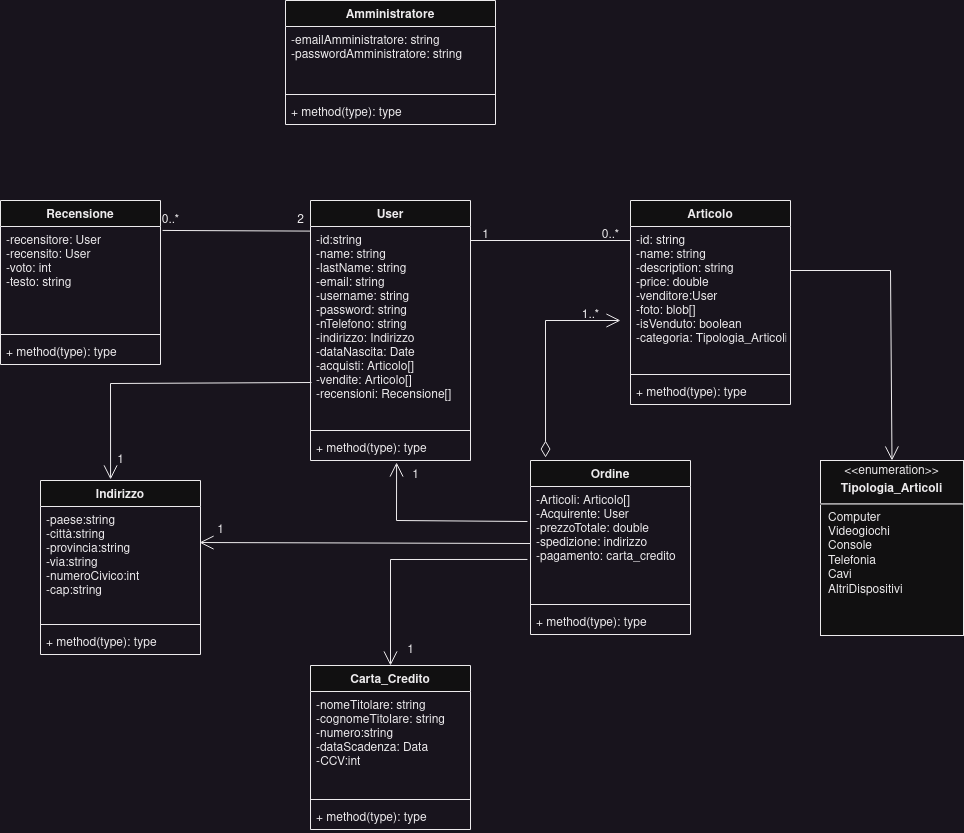

The diagram above was exported from draw.io. Its source (the exported page's mxGraphModel, read from the mxfile embedded in the PNG):
<mxGraphModel dx="2187" dy="1991" grid="1" gridSize="10" guides="1" tooltips="1" connect="1" arrows="1" fold="1" page="1" pageScale="1" pageWidth="827" pageHeight="1169" math="0" shadow="0">
  <root>
    <mxCell id="0" />
    <mxCell id="1" parent="0" />
    <mxCell id="reTLCfc8oAvxy9OnTmun-1" value="User" style="swimlane;fontStyle=1;align=center;verticalAlign=top;childLayout=stackLayout;horizontal=1;startSize=26;horizontalStack=0;resizeParent=1;resizeParentMax=0;resizeLast=0;collapsible=1;marginBottom=0;" parent="1" vertex="1">
      <mxGeometry x="280" y="120" width="160" height="260" as="geometry" />
    </mxCell>
    <mxCell id="reTLCfc8oAvxy9OnTmun-2" value="-id:string&#10;-name: string&#10;-lastName: string&#10;-email: string&#10;-username: string&#10;-password: string&#10;-nTelefono: string&#10;-indirizzo: Indirizzo&#10;-dataNascita: Date&#10;-acquisti: Articolo[]&#10;-vendite: Articolo[]&#10;-recensioni: Recensione[]&#10;&#10;&#10;&#10;&#10;&#10;&#10;&#10;" style="text;strokeColor=none;fillColor=none;align=left;verticalAlign=top;spacingLeft=4;spacingRight=4;overflow=hidden;rotatable=0;points=[[0,0.5],[1,0.5]];portConstraint=eastwest;" parent="reTLCfc8oAvxy9OnTmun-1" vertex="1">
      <mxGeometry y="26" width="160" height="200" as="geometry" />
    </mxCell>
    <mxCell id="reTLCfc8oAvxy9OnTmun-3" value="" style="line;strokeWidth=1;fillColor=none;align=left;verticalAlign=middle;spacingTop=-1;spacingLeft=3;spacingRight=3;rotatable=0;labelPosition=right;points=[];portConstraint=eastwest;strokeColor=inherit;" parent="reTLCfc8oAvxy9OnTmun-1" vertex="1">
      <mxGeometry y="226" width="160" height="8" as="geometry" />
    </mxCell>
    <mxCell id="reTLCfc8oAvxy9OnTmun-4" value="+ method(type): type" style="text;strokeColor=none;fillColor=none;align=left;verticalAlign=top;spacingLeft=4;spacingRight=4;overflow=hidden;rotatable=0;points=[[0,0.5],[1,0.5]];portConstraint=eastwest;" parent="reTLCfc8oAvxy9OnTmun-1" vertex="1">
      <mxGeometry y="234" width="160" height="26" as="geometry" />
    </mxCell>
    <mxCell id="85MPCIYXO27PwLAo3poa-1" value="Articolo" style="swimlane;fontStyle=1;align=center;verticalAlign=top;childLayout=stackLayout;horizontal=1;startSize=26;horizontalStack=0;resizeParent=1;resizeParentMax=0;resizeLast=0;collapsible=1;marginBottom=0;" parent="1" vertex="1">
      <mxGeometry x="600" y="120" width="160" height="204" as="geometry" />
    </mxCell>
    <mxCell id="85MPCIYXO27PwLAo3poa-2" value="-id: string&#10;-name: string&#10;-description: string&#10;-price: double&#10;-venditore:User&#10;-foto: blob[]&#10;-isVenduto: boolean&#10;-categoria: Tipologia_Articoli&#10;&#10;&#10;" style="text;strokeColor=none;fillColor=none;align=left;verticalAlign=top;spacingLeft=4;spacingRight=4;overflow=hidden;rotatable=0;points=[[0,0.5],[1,0.5]];portConstraint=eastwest;" parent="85MPCIYXO27PwLAo3poa-1" vertex="1">
      <mxGeometry y="26" width="160" height="144" as="geometry" />
    </mxCell>
    <mxCell id="85MPCIYXO27PwLAo3poa-3" value="" style="line;strokeWidth=1;fillColor=none;align=left;verticalAlign=middle;spacingTop=-1;spacingLeft=3;spacingRight=3;rotatable=0;labelPosition=right;points=[];portConstraint=eastwest;strokeColor=inherit;" parent="85MPCIYXO27PwLAo3poa-1" vertex="1">
      <mxGeometry y="170" width="160" height="8" as="geometry" />
    </mxCell>
    <mxCell id="85MPCIYXO27PwLAo3poa-4" value="+ method(type): type" style="text;strokeColor=none;fillColor=none;align=left;verticalAlign=top;spacingLeft=4;spacingRight=4;overflow=hidden;rotatable=0;points=[[0,0.5],[1,0.5]];portConstraint=eastwest;" parent="85MPCIYXO27PwLAo3poa-1" vertex="1">
      <mxGeometry y="178" width="160" height="26" as="geometry" />
    </mxCell>
    <mxCell id="85MPCIYXO27PwLAo3poa-6" value="1" style="text;html=1;align=center;verticalAlign=middle;resizable=0;points=[];autosize=1;strokeColor=none;fillColor=none;" parent="1" vertex="1">
      <mxGeometry x="440" y="140" width="30" height="30" as="geometry" />
    </mxCell>
    <mxCell id="85MPCIYXO27PwLAo3poa-7" value="0..*" style="text;html=1;align=center;verticalAlign=middle;resizable=0;points=[];autosize=1;strokeColor=none;fillColor=none;" parent="1" vertex="1">
      <mxGeometry x="560" y="140" width="40" height="30" as="geometry" />
    </mxCell>
    <mxCell id="85MPCIYXO27PwLAo3poa-10" value="" style="endArrow=none;html=1;rounded=0;fontSize=16;" parent="1" edge="1">
      <mxGeometry relative="1" as="geometry">
        <mxPoint x="440" y="160" as="sourcePoint" />
        <mxPoint x="600" y="160" as="targetPoint" />
      </mxGeometry>
    </mxCell>
    <mxCell id="85MPCIYXO27PwLAo3poa-15" value="Ordine" style="swimlane;fontStyle=1;align=center;verticalAlign=top;childLayout=stackLayout;horizontal=1;startSize=26;horizontalStack=0;resizeParent=1;resizeParentMax=0;resizeLast=0;collapsible=1;marginBottom=0;fontSize=12;" parent="1" vertex="1">
      <mxGeometry x="500" y="380" width="160" height="174" as="geometry" />
    </mxCell>
    <mxCell id="85MPCIYXO27PwLAo3poa-16" value="-Articoli: Articolo[]&#10;-Acquirente: User&#10;-prezzoTotale: double&#10;-spedizione: indirizzo&#10;-pagamento: carta_credito&#10;" style="text;strokeColor=none;fillColor=none;align=left;verticalAlign=top;spacingLeft=4;spacingRight=4;overflow=hidden;rotatable=0;points=[[0,0.5],[1,0.5]];portConstraint=eastwest;fontSize=12;" parent="85MPCIYXO27PwLAo3poa-15" vertex="1">
      <mxGeometry y="26" width="160" height="114" as="geometry" />
    </mxCell>
    <mxCell id="85MPCIYXO27PwLAo3poa-17" value="" style="line;strokeWidth=1;fillColor=none;align=left;verticalAlign=middle;spacingTop=-1;spacingLeft=3;spacingRight=3;rotatable=0;labelPosition=right;points=[];portConstraint=eastwest;strokeColor=inherit;fontSize=15;" parent="85MPCIYXO27PwLAo3poa-15" vertex="1">
      <mxGeometry y="140" width="160" height="8" as="geometry" />
    </mxCell>
    <mxCell id="85MPCIYXO27PwLAo3poa-18" value="+ method(type): type" style="text;strokeColor=none;fillColor=none;align=left;verticalAlign=top;spacingLeft=4;spacingRight=4;overflow=hidden;rotatable=0;points=[[0,0.5],[1,0.5]];portConstraint=eastwest;fontSize=12;" parent="85MPCIYXO27PwLAo3poa-15" vertex="1">
      <mxGeometry y="148" width="160" height="26" as="geometry" />
    </mxCell>
    <mxCell id="85MPCIYXO27PwLAo3poa-19" value="Recensione" style="swimlane;fontStyle=1;align=center;verticalAlign=top;childLayout=stackLayout;horizontal=1;startSize=26;horizontalStack=0;resizeParent=1;resizeParentMax=0;resizeLast=0;collapsible=1;marginBottom=0;fontSize=12;" parent="1" vertex="1">
      <mxGeometry x="-30" y="120" width="160" height="164" as="geometry" />
    </mxCell>
    <mxCell id="85MPCIYXO27PwLAo3poa-20" value="-recensitore: User&#10;-recensito: User&#10;-voto: int&#10;-testo: string&#10;&#10;" style="text;strokeColor=none;fillColor=none;align=left;verticalAlign=top;spacingLeft=4;spacingRight=4;overflow=hidden;rotatable=0;points=[[0,0.5],[1,0.5]];portConstraint=eastwest;fontSize=12;" parent="85MPCIYXO27PwLAo3poa-19" vertex="1">
      <mxGeometry y="26" width="160" height="104" as="geometry" />
    </mxCell>
    <mxCell id="85MPCIYXO27PwLAo3poa-21" value="" style="line;strokeWidth=1;fillColor=none;align=left;verticalAlign=middle;spacingTop=-1;spacingLeft=3;spacingRight=3;rotatable=0;labelPosition=right;points=[];portConstraint=eastwest;strokeColor=inherit;fontSize=12;" parent="85MPCIYXO27PwLAo3poa-19" vertex="1">
      <mxGeometry y="130" width="160" height="8" as="geometry" />
    </mxCell>
    <mxCell id="85MPCIYXO27PwLAo3poa-22" value="+ method(type): type" style="text;strokeColor=none;fillColor=none;align=left;verticalAlign=top;spacingLeft=4;spacingRight=4;overflow=hidden;rotatable=0;points=[[0,0.5],[1,0.5]];portConstraint=eastwest;fontSize=12;" parent="85MPCIYXO27PwLAo3poa-19" vertex="1">
      <mxGeometry y="138" width="160" height="26" as="geometry" />
    </mxCell>
    <mxCell id="85MPCIYXO27PwLAo3poa-26" value="" style="endArrow=open;endFill=1;endSize=12;html=1;rounded=0;fontSize=12;entryX=0.538;entryY=1.077;entryDx=0;entryDy=0;entryPerimeter=0;exitX=-0.019;exitY=0.307;exitDx=0;exitDy=0;exitPerimeter=0;" parent="1" source="85MPCIYXO27PwLAo3poa-16" target="reTLCfc8oAvxy9OnTmun-4" edge="1">
      <mxGeometry width="160" relative="1" as="geometry">
        <mxPoint x="150" y="440" as="sourcePoint" />
        <mxPoint x="310" y="440" as="targetPoint" />
        <Array as="points">
          <mxPoint x="366" y="440" />
        </Array>
      </mxGeometry>
    </mxCell>
    <mxCell id="85MPCIYXO27PwLAo3poa-27" value="1" style="text;html=1;align=center;verticalAlign=middle;resizable=0;points=[];autosize=1;strokeColor=none;fillColor=none;fontSize=12;" parent="1" vertex="1">
      <mxGeometry x="370" y="380" width="30" height="30" as="geometry" />
    </mxCell>
    <mxCell id="85MPCIYXO27PwLAo3poa-28" value="1..*" style="text;html=1;align=center;verticalAlign=middle;resizable=0;points=[];autosize=1;strokeColor=none;fillColor=none;fontSize=12;" parent="1" vertex="1">
      <mxGeometry x="540" y="220" width="40" height="30" as="geometry" />
    </mxCell>
    <mxCell id="85MPCIYXO27PwLAo3poa-29" value="" style="endArrow=none;html=1;rounded=0;fontSize=12;exitX=1.013;exitY=0.038;exitDx=0;exitDy=0;exitPerimeter=0;entryX=0;entryY=0.023;entryDx=0;entryDy=0;entryPerimeter=0;" parent="1" source="85MPCIYXO27PwLAo3poa-20" target="reTLCfc8oAvxy9OnTmun-2" edge="1">
      <mxGeometry relative="1" as="geometry">
        <mxPoint x="200" y="150" as="sourcePoint" />
        <mxPoint x="270" y="150" as="targetPoint" />
      </mxGeometry>
    </mxCell>
    <mxCell id="85MPCIYXO27PwLAo3poa-30" value="0..*" style="text;html=1;align=center;verticalAlign=middle;resizable=0;points=[];autosize=1;strokeColor=none;fillColor=none;fontSize=12;" parent="1" vertex="1">
      <mxGeometry x="120" y="125" width="40" height="30" as="geometry" />
    </mxCell>
    <mxCell id="85MPCIYXO27PwLAo3poa-31" value="2" style="text;html=1;align=center;verticalAlign=middle;resizable=0;points=[];autosize=1;strokeColor=none;fillColor=none;fontSize=12;" parent="1" vertex="1">
      <mxGeometry x="255" y="125" width="30" height="30" as="geometry" />
    </mxCell>
    <mxCell id="Wse5oZ1ovbee6H5K4luZ-1" value="Carta_Credito" style="swimlane;fontStyle=1;align=center;verticalAlign=top;childLayout=stackLayout;horizontal=1;startSize=26;horizontalStack=0;resizeParent=1;resizeParentMax=0;resizeLast=0;collapsible=1;marginBottom=0;fontSize=12;" parent="1" vertex="1">
      <mxGeometry x="280" y="585" width="160" height="164" as="geometry" />
    </mxCell>
    <mxCell id="Wse5oZ1ovbee6H5K4luZ-2" value="-nomeTitolare: string&#10;-cognomeTitolare: string&#10;-numero:string&#10;-dataScadenza: Data&#10;-CCV:int&#10;&#10;&#10;" style="text;strokeColor=none;fillColor=none;align=left;verticalAlign=top;spacingLeft=4;spacingRight=4;overflow=hidden;rotatable=0;points=[[0,0.5],[1,0.5]];portConstraint=eastwest;fontSize=12;" parent="Wse5oZ1ovbee6H5K4luZ-1" vertex="1">
      <mxGeometry y="26" width="160" height="104" as="geometry" />
    </mxCell>
    <mxCell id="Wse5oZ1ovbee6H5K4luZ-3" value="" style="line;strokeWidth=1;fillColor=none;align=left;verticalAlign=middle;spacingTop=-1;spacingLeft=3;spacingRight=3;rotatable=0;labelPosition=right;points=[];portConstraint=eastwest;strokeColor=inherit;fontSize=12;" parent="Wse5oZ1ovbee6H5K4luZ-1" vertex="1">
      <mxGeometry y="130" width="160" height="8" as="geometry" />
    </mxCell>
    <mxCell id="Wse5oZ1ovbee6H5K4luZ-4" value="+ method(type): type" style="text;strokeColor=none;fillColor=none;align=left;verticalAlign=top;spacingLeft=4;spacingRight=4;overflow=hidden;rotatable=0;points=[[0,0.5],[1,0.5]];portConstraint=eastwest;fontSize=12;" parent="Wse5oZ1ovbee6H5K4luZ-1" vertex="1">
      <mxGeometry y="138" width="160" height="26" as="geometry" />
    </mxCell>
    <mxCell id="qZemAHdUJnatkuXwJBat-1" value="" style="endArrow=open;endFill=1;endSize=12;html=1;rounded=0;fontSize=12;entryX=0.5;entryY=0;entryDx=0;entryDy=0;exitX=-0.019;exitY=0.64;exitDx=0;exitDy=0;exitPerimeter=0;" parent="1" source="85MPCIYXO27PwLAo3poa-16" target="Wse5oZ1ovbee6H5K4luZ-1" edge="1">
      <mxGeometry width="160" relative="1" as="geometry">
        <mxPoint x="360" y="480" as="sourcePoint" />
        <mxPoint x="390" y="540" as="targetPoint" />
        <Array as="points">
          <mxPoint x="360" y="479" />
        </Array>
      </mxGeometry>
    </mxCell>
    <mxCell id="qZemAHdUJnatkuXwJBat-2" value="1" style="text;html=1;align=center;verticalAlign=middle;resizable=0;points=[];autosize=1;strokeColor=none;fillColor=none;fontSize=12;" parent="1" vertex="1">
      <mxGeometry x="365" y="555" width="30" height="30" as="geometry" />
    </mxCell>
    <mxCell id="qZemAHdUJnatkuXwJBat-3" value="Indirizzo" style="swimlane;fontStyle=1;align=center;verticalAlign=top;childLayout=stackLayout;horizontal=1;startSize=26;horizontalStack=0;resizeParent=1;resizeParentMax=0;resizeLast=0;collapsible=1;marginBottom=0;fontSize=12;" parent="1" vertex="1">
      <mxGeometry x="10" y="400" width="160" height="174" as="geometry" />
    </mxCell>
    <mxCell id="qZemAHdUJnatkuXwJBat-4" value="-paese:string&#10;-città:string&#10;-provincia:string&#10;-via:string&#10;-numeroCivico:int&#10;-cap:string&#10;&#10;" style="text;strokeColor=none;fillColor=none;align=left;verticalAlign=top;spacingLeft=4;spacingRight=4;overflow=hidden;rotatable=0;points=[[0,0.5],[1,0.5]];portConstraint=eastwest;fontSize=12;" parent="qZemAHdUJnatkuXwJBat-3" vertex="1">
      <mxGeometry y="26" width="160" height="114" as="geometry" />
    </mxCell>
    <mxCell id="qZemAHdUJnatkuXwJBat-5" value="" style="line;strokeWidth=1;fillColor=none;align=left;verticalAlign=middle;spacingTop=-1;spacingLeft=3;spacingRight=3;rotatable=0;labelPosition=right;points=[];portConstraint=eastwest;strokeColor=inherit;fontSize=12;" parent="qZemAHdUJnatkuXwJBat-3" vertex="1">
      <mxGeometry y="140" width="160" height="8" as="geometry" />
    </mxCell>
    <mxCell id="qZemAHdUJnatkuXwJBat-6" value="+ method(type): type" style="text;strokeColor=none;fillColor=none;align=left;verticalAlign=top;spacingLeft=4;spacingRight=4;overflow=hidden;rotatable=0;points=[[0,0.5],[1,0.5]];portConstraint=eastwest;fontSize=12;" parent="qZemAHdUJnatkuXwJBat-3" vertex="1">
      <mxGeometry y="148" width="160" height="26" as="geometry" />
    </mxCell>
    <mxCell id="ZObkSvlbxfiVYuIDbOBI-1" value="" style="endArrow=open;endFill=1;endSize=12;html=1;rounded=0;fontSize=12;entryX=0.994;entryY=0.316;entryDx=0;entryDy=0;entryPerimeter=0;exitX=0;exitY=0.5;exitDx=0;exitDy=0;" parent="1" source="85MPCIYXO27PwLAo3poa-16" target="qZemAHdUJnatkuXwJBat-4" edge="1">
      <mxGeometry width="160" relative="1" as="geometry">
        <mxPoint x="190" y="460" as="sourcePoint" />
        <mxPoint x="350" y="460" as="targetPoint" />
      </mxGeometry>
    </mxCell>
    <mxCell id="ZObkSvlbxfiVYuIDbOBI-2" value="1" style="text;html=1;align=center;verticalAlign=middle;resizable=0;points=[];autosize=1;strokeColor=none;fillColor=none;fontSize=12;" parent="1" vertex="1">
      <mxGeometry x="175" y="435" width="30" height="30" as="geometry" />
    </mxCell>
    <mxCell id="ZObkSvlbxfiVYuIDbOBI-3" value="" style="endArrow=open;endFill=1;endSize=12;html=1;rounded=0;fontSize=12;entryX=0.438;entryY=-0.006;entryDx=0;entryDy=0;entryPerimeter=0;exitX=0.006;exitY=0.78;exitDx=0;exitDy=0;exitPerimeter=0;" parent="1" source="reTLCfc8oAvxy9OnTmun-2" target="qZemAHdUJnatkuXwJBat-3" edge="1">
      <mxGeometry width="160" relative="1" as="geometry">
        <mxPoint x="-10" y="330" as="sourcePoint" />
        <mxPoint x="150" y="330" as="targetPoint" />
        <Array as="points">
          <mxPoint x="80" y="303" />
        </Array>
      </mxGeometry>
    </mxCell>
    <mxCell id="ZObkSvlbxfiVYuIDbOBI-4" value="1" style="text;html=1;align=center;verticalAlign=middle;resizable=0;points=[];autosize=1;strokeColor=none;fillColor=none;fontSize=12;" parent="1" vertex="1">
      <mxGeometry x="75" y="365" width="30" height="30" as="geometry" />
    </mxCell>
    <mxCell id="ZObkSvlbxfiVYuIDbOBI-5" value="&lt;p style=&quot;margin:0px;margin-top:4px;text-align:center;&quot;&gt;&amp;lt;&amp;lt;enumeration&amp;gt;&amp;gt;&lt;/p&gt;&lt;p style=&quot;margin:0px;margin-top:4px;text-align:center;&quot;&gt;&lt;b&gt;Tipologia_Articoli&lt;/b&gt;&lt;br&gt;&lt;/p&gt;&lt;hr&gt;&lt;p style=&quot;margin:0px;margin-left:8px;text-align:left;&quot;&gt;Computer&lt;/p&gt;&lt;p style=&quot;margin:0px;margin-left:8px;text-align:left;&quot;&gt;Videogiochi&lt;/p&gt;&lt;p style=&quot;margin:0px;margin-left:8px;text-align:left;&quot;&gt;Console&lt;/p&gt;&lt;p style=&quot;margin:0px;margin-left:8px;text-align:left;&quot;&gt;Telefonia&lt;/p&gt;&lt;p style=&quot;margin:0px;margin-left:8px;text-align:left;&quot;&gt;Cavi&lt;/p&gt;&lt;p style=&quot;margin:0px;margin-left:8px;text-align:left;&quot;&gt;AltriDispositivi&lt;br&gt;&lt;/p&gt;" style="shape=rect;html=1;overflow=fill;whiteSpace=wrap;fontSize=12;" parent="1" vertex="1">
      <mxGeometry x="790" y="380" width="143" height="175" as="geometry" />
    </mxCell>
    <mxCell id="ZObkSvlbxfiVYuIDbOBI-6" value="" style="endArrow=open;endFill=1;endSize=12;html=1;rounded=0;fontSize=12;entryX=0.5;entryY=0;entryDx=0;entryDy=0;" parent="1" target="ZObkSvlbxfiVYuIDbOBI-5" edge="1">
      <mxGeometry width="160" relative="1" as="geometry">
        <mxPoint x="760" y="190" as="sourcePoint" />
        <mxPoint x="920" y="190" as="targetPoint" />
        <Array as="points">
          <mxPoint x="860" y="190" />
        </Array>
      </mxGeometry>
    </mxCell>
    <mxCell id="ZObkSvlbxfiVYuIDbOBI-7" value="Amministratore" style="swimlane;fontStyle=1;align=center;verticalAlign=top;childLayout=stackLayout;horizontal=1;startSize=26;horizontalStack=0;resizeParent=1;resizeParentMax=0;resizeLast=0;collapsible=1;marginBottom=0;fontSize=12;" parent="1" vertex="1">
      <mxGeometry x="255" y="-80" width="210" height="124" as="geometry" />
    </mxCell>
    <mxCell id="ZObkSvlbxfiVYuIDbOBI-8" value="-emailAmministratore: string&#10;-passwordAmministratore: string&#10;" style="text;strokeColor=none;fillColor=none;align=left;verticalAlign=top;spacingLeft=4;spacingRight=4;overflow=hidden;rotatable=0;points=[[0,0.5],[1,0.5]];portConstraint=eastwest;fontSize=12;" parent="ZObkSvlbxfiVYuIDbOBI-7" vertex="1">
      <mxGeometry y="26" width="210" height="64" as="geometry" />
    </mxCell>
    <mxCell id="ZObkSvlbxfiVYuIDbOBI-9" value="" style="line;strokeWidth=1;fillColor=none;align=left;verticalAlign=middle;spacingTop=-1;spacingLeft=3;spacingRight=3;rotatable=0;labelPosition=right;points=[];portConstraint=eastwest;strokeColor=inherit;fontSize=12;" parent="ZObkSvlbxfiVYuIDbOBI-7" vertex="1">
      <mxGeometry y="90" width="210" height="8" as="geometry" />
    </mxCell>
    <mxCell id="ZObkSvlbxfiVYuIDbOBI-10" value="+ method(type): type" style="text;strokeColor=none;fillColor=none;align=left;verticalAlign=top;spacingLeft=4;spacingRight=4;overflow=hidden;rotatable=0;points=[[0,0.5],[1,0.5]];portConstraint=eastwest;fontSize=12;" parent="ZObkSvlbxfiVYuIDbOBI-7" vertex="1">
      <mxGeometry y="98" width="210" height="26" as="geometry" />
    </mxCell>
    <mxCell id="2c1iAk7xlyDX1v7ofRAj-4" value="" style="endArrow=open;html=1;endSize=12;startArrow=diamondThin;startSize=14;startFill=0;edgeStyle=orthogonalEdgeStyle;align=left;verticalAlign=bottom;rounded=0;fontSize=12;exitX=0.094;exitY=-0.017;exitDx=0;exitDy=0;exitPerimeter=0;" parent="1" source="85MPCIYXO27PwLAo3poa-15" edge="1">
      <mxGeometry x="-1" y="3" relative="1" as="geometry">
        <mxPoint x="490" y="310" as="sourcePoint" />
        <mxPoint x="590" y="240" as="targetPoint" />
        <Array as="points">
          <mxPoint x="515" y="240" />
        </Array>
      </mxGeometry>
    </mxCell>
  </root>
</mxGraphModel>